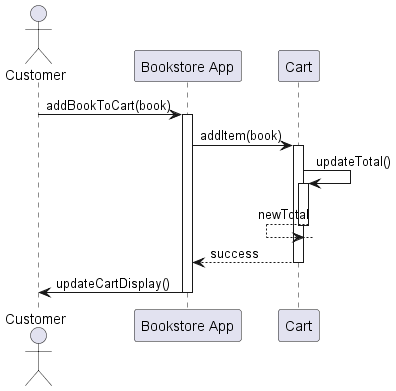

The diagram above was rendered by PlantUML. Its source (embedded in the PNG):
@startuml
actor Customer as user
participant "Bookstore App" as app
participant Cart as cart

user -> app : addBookToCart(book)
activate app

app -> cart : addItem(book)
activate cart

cart -> cart : updateTotal()
activate cart

cart <-- cart : newTotal
deactivate cart

app <-- cart : success
deactivate cart

app -> user : updateCartDisplay()
deactivate app
@enduml